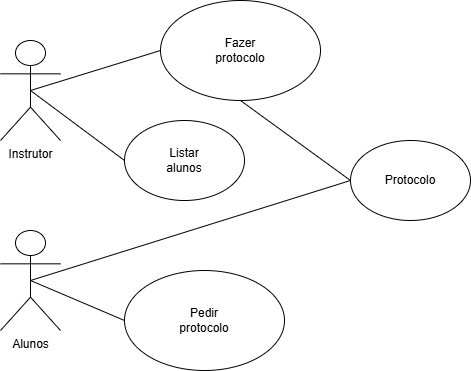

The diagram above was exported from draw.io. Its source (the exported page's mxGraphModel, read from the mxfile embedded in the PNG):
<mxGraphModel dx="1042" dy="570" grid="1" gridSize="10" guides="1" tooltips="1" connect="1" arrows="1" fold="1" page="1" pageScale="1" pageWidth="827" pageHeight="1169" math="0" shadow="0">
  <root>
    <mxCell id="0" />
    <mxCell id="1" parent="0" />
    <mxCell id="Wa9E-LBX1swbZbCSn2Zt-1" parent="1" style="shape=umlActor;verticalLabelPosition=bottom;verticalAlign=top;html=1;outlineConnect=0;" value="Instrutor" vertex="1">
      <mxGeometry height="100" width="60" x="130" y="90" as="geometry" />
    </mxCell>
    <mxCell id="Wa9E-LBX1swbZbCSn2Zt-4" parent="1" style="shape=umlActor;verticalLabelPosition=bottom;verticalAlign=top;html=1;outlineConnect=0;" value="Alunos" vertex="1">
      <mxGeometry height="100" width="60" x="130" y="280" as="geometry" />
    </mxCell>
    <mxCell id="Wa9E-LBX1swbZbCSn2Zt-6" parent="1" style="ellipse;whiteSpace=wrap;html=1;" value="" vertex="1">
      <mxGeometry height="100" width="160" x="254" y="320" as="geometry" />
    </mxCell>
    <mxCell id="Wa9E-LBX1swbZbCSn2Zt-7" parent="1" style="text;html=1;whiteSpace=wrap;strokeColor=none;fillColor=none;align=center;verticalAlign=middle;rounded=0;" value="Pedir protocolo" vertex="1">
      <mxGeometry height="30" width="60" x="304" y="355" as="geometry" />
    </mxCell>
    <mxCell id="Wa9E-LBX1swbZbCSn2Zt-8" parent="1" style="ellipse;whiteSpace=wrap;html=1;" value="" vertex="1">
      <mxGeometry height="100" width="160" x="290" y="50" as="geometry" />
    </mxCell>
    <mxCell id="Wa9E-LBX1swbZbCSn2Zt-9" parent="1" style="text;html=1;whiteSpace=wrap;strokeColor=none;fillColor=none;align=center;verticalAlign=middle;rounded=0;" value="Fazer protocolo" vertex="1">
      <mxGeometry height="30" width="60" x="340" y="85" as="geometry" />
    </mxCell>
    <mxCell id="Wa9E-LBX1swbZbCSn2Zt-10" parent="1" style="ellipse;whiteSpace=wrap;html=1;" value="" vertex="1">
      <mxGeometry height="80" width="120" x="254" y="170" as="geometry" />
    </mxCell>
    <mxCell id="Wa9E-LBX1swbZbCSn2Zt-11" parent="1" style="text;html=1;whiteSpace=wrap;strokeColor=none;fillColor=none;align=center;verticalAlign=middle;rounded=0;" value="Listar alunos" vertex="1">
      <mxGeometry height="30" width="60" x="284" y="195" as="geometry" />
    </mxCell>
    <mxCell id="Wa9E-LBX1swbZbCSn2Zt-12" parent="1" style="ellipse;whiteSpace=wrap;html=1;" value="" vertex="1">
      <mxGeometry height="80" width="120" x="480" y="190" as="geometry" />
    </mxCell>
    <mxCell id="Wa9E-LBX1swbZbCSn2Zt-13" parent="1" style="text;html=1;whiteSpace=wrap;strokeColor=none;fillColor=none;align=center;verticalAlign=middle;rounded=0;" value="Protocolo" vertex="1">
      <mxGeometry height="30" width="60" x="510" y="215" as="geometry" />
    </mxCell>
    <mxCell id="Wa9E-LBX1swbZbCSn2Zt-14" edge="1" parent="1" source="Wa9E-LBX1swbZbCSn2Zt-1" style="endArrow=none;html=1;rounded=0;exitX=0.5;exitY=0.5;exitDx=0;exitDy=0;exitPerimeter=0;entryX=0;entryY=0.5;entryDx=0;entryDy=0;" target="Wa9E-LBX1swbZbCSn2Zt-10" value="">
      <mxGeometry height="50" relative="1" width="50" as="geometry">
        <mxPoint x="390" y="320" as="sourcePoint" />
        <mxPoint x="440" y="270" as="targetPoint" />
      </mxGeometry>
    </mxCell>
    <mxCell id="Wa9E-LBX1swbZbCSn2Zt-15" edge="1" parent="1" source="Wa9E-LBX1swbZbCSn2Zt-1" style="endArrow=none;html=1;rounded=0;exitX=0.5;exitY=0.5;exitDx=0;exitDy=0;exitPerimeter=0;entryX=0;entryY=0.5;entryDx=0;entryDy=0;" target="Wa9E-LBX1swbZbCSn2Zt-8" value="">
      <mxGeometry height="50" relative="1" width="50" as="geometry">
        <mxPoint x="390" y="320" as="sourcePoint" />
        <mxPoint x="440" y="270" as="targetPoint" />
      </mxGeometry>
    </mxCell>
    <mxCell id="Wa9E-LBX1swbZbCSn2Zt-16" edge="1" parent="1" source="Wa9E-LBX1swbZbCSn2Zt-8" style="endArrow=none;html=1;rounded=0;exitX=0.5;exitY=1;exitDx=0;exitDy=0;entryX=0;entryY=0.5;entryDx=0;entryDy=0;" target="Wa9E-LBX1swbZbCSn2Zt-12" value="">
      <mxGeometry height="50" relative="1" width="50" as="geometry">
        <mxPoint x="390" y="320" as="sourcePoint" />
        <mxPoint x="440" y="270" as="targetPoint" />
      </mxGeometry>
    </mxCell>
    <mxCell id="Wa9E-LBX1swbZbCSn2Zt-17" edge="1" parent="1" source="Wa9E-LBX1swbZbCSn2Zt-4" style="endArrow=none;html=1;rounded=0;exitX=0.5;exitY=0.5;exitDx=0;exitDy=0;exitPerimeter=0;entryX=0;entryY=0.5;entryDx=0;entryDy=0;" target="Wa9E-LBX1swbZbCSn2Zt-6" value="">
      <mxGeometry height="50" relative="1" width="50" as="geometry">
        <mxPoint x="390" y="320" as="sourcePoint" />
        <mxPoint x="440" y="270" as="targetPoint" />
      </mxGeometry>
    </mxCell>
    <mxCell id="Wa9E-LBX1swbZbCSn2Zt-18" edge="1" parent="1" source="Wa9E-LBX1swbZbCSn2Zt-4" style="endArrow=none;html=1;rounded=0;exitX=0.5;exitY=0.5;exitDx=0;exitDy=0;exitPerimeter=0;entryX=0;entryY=0.5;entryDx=0;entryDy=0;" target="Wa9E-LBX1swbZbCSn2Zt-12" value="">
      <mxGeometry height="50" relative="1" width="50" as="geometry">
        <mxPoint x="390" y="320" as="sourcePoint" />
        <mxPoint x="440" y="270" as="targetPoint" />
      </mxGeometry>
    </mxCell>
  </root>
</mxGraphModel>